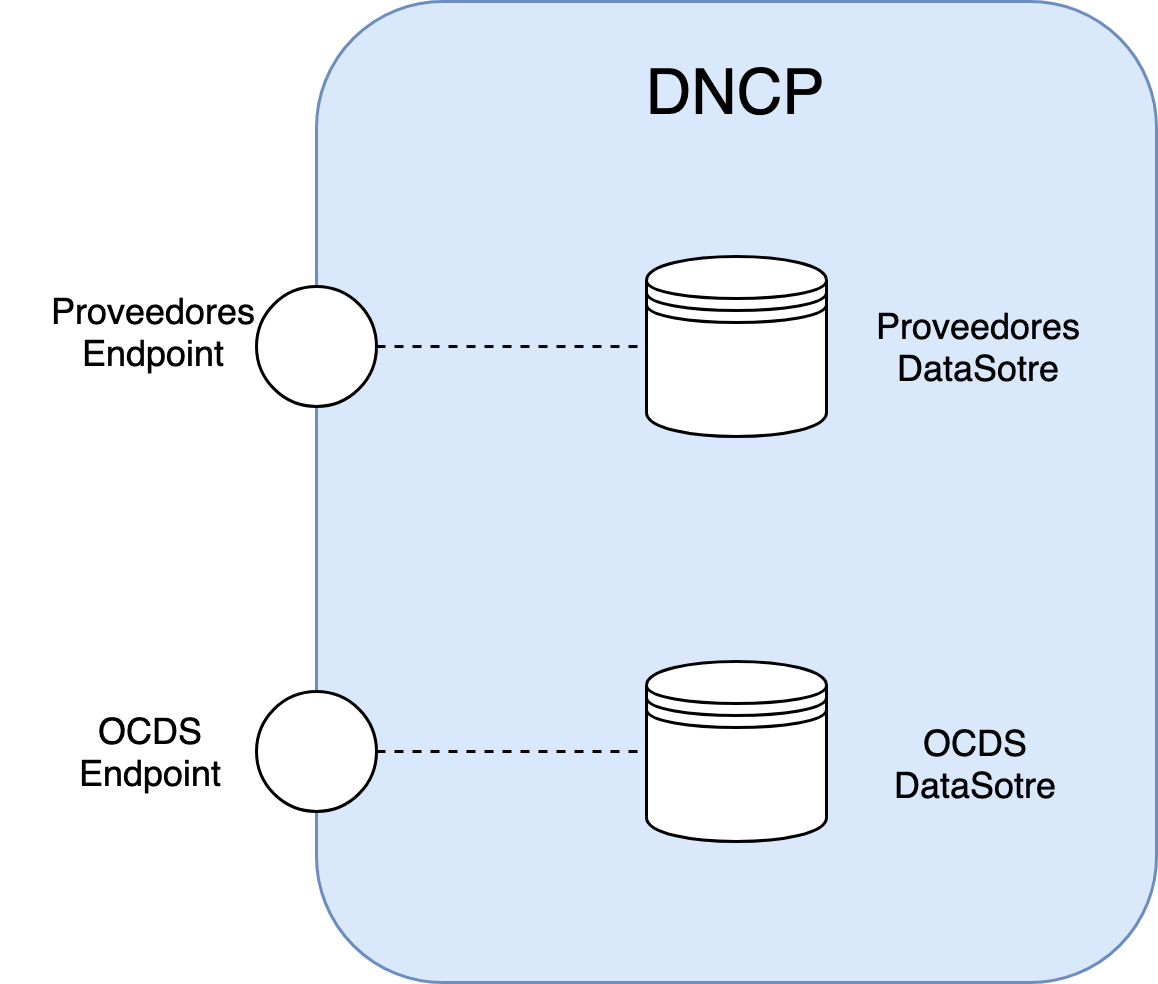

The diagram above was exported from draw.io. Its source (the exported page's mxGraphModel, read from the mxfile embedded in the PNG):
<mxGraphModel dx="1158" dy="603" grid="1" gridSize="10" guides="1" tooltips="1" connect="1" arrows="1" fold="1" page="1" pageScale="1" pageWidth="850" pageHeight="1100" math="0" shadow="0">
  <root>
    <mxCell id="v9kZzBnx-iFce5A57J4X-0" />
    <mxCell id="v9kZzBnx-iFce5A57J4X-1" parent="v9kZzBnx-iFce5A57J4X-0" />
    <mxCell id="v9kZzBnx-iFce5A57J4X-4" value="" style="rounded=1;whiteSpace=wrap;html=1;fillColor=#dae8fc;strokeColor=#6c8ebf;" parent="v9kZzBnx-iFce5A57J4X-1" vertex="1">
      <mxGeometry x="275" y="130" width="280" height="327" as="geometry" />
    </mxCell>
    <mxCell id="v9kZzBnx-iFce5A57J4X-2" value="" style="shape=datastore;whiteSpace=wrap;html=1;flipV=0;flipH=1;" parent="v9kZzBnx-iFce5A57J4X-1" vertex="1">
      <mxGeometry x="385" y="215" width="60" height="60" as="geometry" />
    </mxCell>
    <mxCell id="v9kZzBnx-iFce5A57J4X-5" value="&lt;font style=&quot;font-size: 21px&quot;&gt;DNCP&lt;/font&gt;" style="text;html=1;strokeColor=none;fillColor=none;align=center;verticalAlign=middle;whiteSpace=wrap;rounded=0;" parent="v9kZzBnx-iFce5A57J4X-1" vertex="1">
      <mxGeometry x="370" y="150" width="90" height="20" as="geometry" />
    </mxCell>
    <mxCell id="v9kZzBnx-iFce5A57J4X-6" value="" style="ellipse;whiteSpace=wrap;html=1;aspect=fixed;flipV=0;flipH=1;" parent="v9kZzBnx-iFce5A57J4X-1" vertex="1">
      <mxGeometry x="255" y="225" width="40" height="40" as="geometry" />
    </mxCell>
    <mxCell id="v9kZzBnx-iFce5A57J4X-8" value="" style="ellipse;whiteSpace=wrap;html=1;aspect=fixed;" parent="v9kZzBnx-iFce5A57J4X-1" vertex="1">
      <mxGeometry x="255" y="360" width="40" height="40" as="geometry" />
    </mxCell>
    <mxCell id="v9kZzBnx-iFce5A57J4X-3" value="" style="shape=datastore;whiteSpace=wrap;html=1;" parent="v9kZzBnx-iFce5A57J4X-1" vertex="1">
      <mxGeometry x="385" y="350" width="60" height="60" as="geometry" />
    </mxCell>
    <mxCell id="v9kZzBnx-iFce5A57J4X-12" value="OCDS&lt;br&gt;Endpoint&lt;br&gt;" style="text;html=1;strokeColor=none;fillColor=none;align=center;verticalAlign=middle;whiteSpace=wrap;rounded=0;" parent="v9kZzBnx-iFce5A57J4X-1" vertex="1">
      <mxGeometry x="170" y="360" width="100" height="40" as="geometry" />
    </mxCell>
    <mxCell id="v9kZzBnx-iFce5A57J4X-13" value="Proveedores&lt;br&gt;Endpoint&lt;br&gt;" style="text;html=1;strokeColor=none;fillColor=none;align=center;verticalAlign=middle;whiteSpace=wrap;rounded=0;" parent="v9kZzBnx-iFce5A57J4X-1" vertex="1">
      <mxGeometry x="170" y="220" width="100" height="40" as="geometry" />
    </mxCell>
    <mxCell id="v9kZzBnx-iFce5A57J4X-15" value="" style="endArrow=none;dashed=1;html=1;entryX=0;entryY=0.5;entryDx=0;entryDy=0;" parent="v9kZzBnx-iFce5A57J4X-1" source="v9kZzBnx-iFce5A57J4X-6" target="v9kZzBnx-iFce5A57J4X-2" edge="1">
      <mxGeometry width="50" height="50" relative="1" as="geometry">
        <mxPoint x="175" y="530" as="sourcePoint" />
        <mxPoint x="225" y="480" as="targetPoint" />
      </mxGeometry>
    </mxCell>
    <mxCell id="v9kZzBnx-iFce5A57J4X-16" value="" style="endArrow=none;dashed=1;html=1;entryX=0;entryY=0.5;entryDx=0;entryDy=0;exitX=1;exitY=0.5;exitDx=0;exitDy=0;" parent="v9kZzBnx-iFce5A57J4X-1" source="v9kZzBnx-iFce5A57J4X-8" target="v9kZzBnx-iFce5A57J4X-3" edge="1">
      <mxGeometry width="50" height="50" relative="1" as="geometry">
        <mxPoint x="285" y="420" as="sourcePoint" />
        <mxPoint x="335" y="370" as="targetPoint" />
      </mxGeometry>
    </mxCell>
    <mxCell id="v9kZzBnx-iFce5A57J4X-18" value="Proveedores&lt;br&gt;DataSotre&lt;br&gt;" style="text;html=1;strokeColor=none;fillColor=none;align=center;verticalAlign=middle;whiteSpace=wrap;rounded=0;" parent="v9kZzBnx-iFce5A57J4X-1" vertex="1">
      <mxGeometry x="445" y="225" width="100" height="40" as="geometry" />
    </mxCell>
    <mxCell id="v9kZzBnx-iFce5A57J4X-19" value="OCDS&lt;br&gt;DataSotre&lt;br&gt;" style="text;html=1;strokeColor=none;fillColor=none;align=center;verticalAlign=middle;whiteSpace=wrap;rounded=0;" parent="v9kZzBnx-iFce5A57J4X-1" vertex="1">
      <mxGeometry x="444" y="364" width="100" height="40" as="geometry" />
    </mxCell>
  </root>
</mxGraphModel>